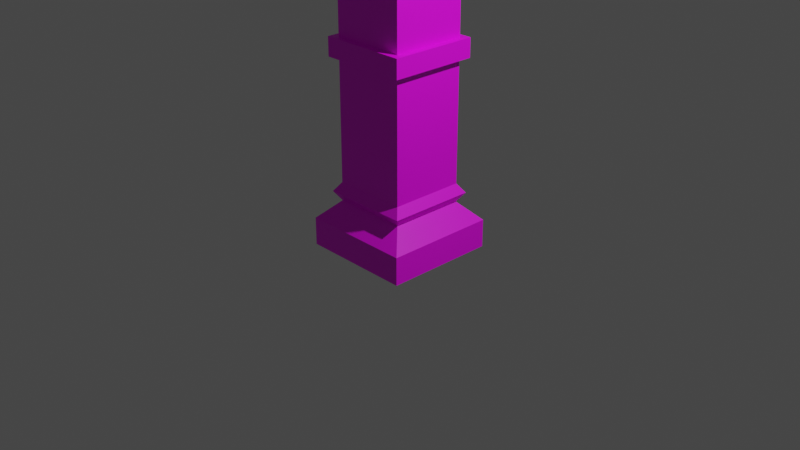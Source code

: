 # Source: Central_Pilar.blend  (saved by Blender 2.91.10; exported with 4.5.12 LTS)
import bpy
from mathutils import Matrix  # noqa: F401  (used for matrix-valued properties, if any)

bpy.ops.wm.read_factory_settings(use_empty=True)
scene = bpy.context.scene
scene.name = 'Scene'

# ---- collections
col_collection = bpy.data.collections.new('Collection'); scene.collection.children.link(col_collection)

# ---- images (referenced by path relative to the original .blend; pixels are not part of the script)
import os
ASSET_DIR = os.environ.get("B2B_ASSET_DIR", "")  # directory of the original .blend (textures are referenced by path, not embedded)
HERE = os.path.dirname(os.path.abspath(__file__))  # packed textures are extracted next to this script under _unpacked/

def load_image(name, relpath, width, height, colorspace="sRGB"):
    """Load a texture the original file referenced (path relative to the .blend, or extracted next to this script)."""
    p = next((c for c in (os.path.join(HERE, relpath), os.path.join(ASSET_DIR, relpath)) if relpath and os.path.exists(c)), "")
    if p:
        img = bpy.data.images.load(p, check_existing=True)
        img.name = name
    else:  # same state as the original file: an image datablock whose file is absent (Cycles renders it pink)
        img = bpy.data.images.new(name, width, height)
        img.source = "FILE"
        img.filepath = "//" + (relpath or name)
    img.colorspace_settings.name = colorspace
    return img
img_brick_albedo = load_image('Brick_Albedo', 'TexturesCom_Bricks_Rough_2x2_512_albedo.tif', 1024, 1024, 'sRGB')
img_concrete_albedo = load_image('Concrete_Albedo', 'TexturesCom_Concrete_WornWall_512_albedo.tif', 1024, 1024, 'sRGB')

# ---- materials (node trees are filled in below, after node groups)
mat_wall = bpy.data.materials.new('Wall')
mat_wall.use_backface_culling = True
mat_wall.use_transparent_shadow = False
mat_concrete = bpy.data.materials.new('Concrete')
mat_concrete.use_backface_culling = True
mat_concrete.use_transparent_shadow = False

# ---- material node trees
mat_wall.use_nodes = True; mat_wall.node_tree.nodes.clear()
_N = mat_wall.node_tree.nodes; _L = mat_wall.node_tree.links
n0 = _N.new('ShaderNodeBsdfPrincipled'); n0.name = 'Principled BSDF'; n0.location = (10, 300)
n0.distribution = 'GGX'
n0.subsurface_method = 'BURLEY'
n0.inputs[3].default_value = 1.45
n0.inputs[27].default_value = (0.0, 0.0, 0.0, 1.0)
n0.inputs[28].default_value = 1.0
n1 = _N.new('ShaderNodeOutputMaterial'); n1.name = 'Material Output'; n1.location = (300, 300)
n2 = _N.new('ShaderNodeTexImage'); n2.name = 'Image Texture'; n2.location = (-280, 265)
n2.image = img_brick_albedo
_L.new(n0.outputs[0], n1.inputs[0])
_L.new(n2.outputs[0], n0.inputs[0])
n1.is_active_output = True
mat_concrete.use_nodes = True; mat_concrete.node_tree.nodes.clear()
_N = mat_concrete.node_tree.nodes; _L = mat_concrete.node_tree.links
n0 = _N.new('ShaderNodeBsdfPrincipled'); n0.name = 'Principled BSDF'; n0.location = (10, 300)
n0.distribution = 'GGX'
n0.subsurface_method = 'BURLEY'
n0.inputs[3].default_value = 1.45
n0.inputs[27].default_value = (0.0, 0.0, 0.0, 1.0)
n0.inputs[28].default_value = 1.0
n1 = _N.new('ShaderNodeOutputMaterial'); n1.name = 'Material Output'; n1.location = (300, 300)
n2 = _N.new('ShaderNodeTexImage'); n2.name = 'Image Texture'; n2.location = (-280, 265)
n2.image = img_concrete_albedo
_L.new(n0.outputs[0], n1.inputs[0])
_L.new(n2.outputs[0], n0.inputs[0])
n1.is_active_output = True

# ---- world
world_world = bpy.data.worlds.new('World'); scene.world = world_world
world_world.use_nodes = True; world_world.node_tree.nodes.clear()
_N = world_world.node_tree.nodes; _L = world_world.node_tree.links
n0 = _N.new('ShaderNodeOutputWorld'); n0.name = 'World Output'; n0.location = (300, 300)
n1 = _N.new('ShaderNodeBackground'); n1.name = 'Background'; n1.location = (10, 300)
n1.inputs[0].default_value = (0.05088, 0.05088, 0.05088, 1.0)
_L.new(n1.outputs[0], n0.inputs[0])
n0.is_active_output = True
world_world.color = (0.05088, 0.05088, 0.05088)
world_world.use_sun_shadow = False
world_world.sun_shadow_jitter_overblur = 0.0

# ---- cameras
cam_camera = bpy.data.cameras.new('Camera')
cam_camera.clip_end = 100.0
cam_camera.ortho_scale = 7.314

# ---- lights
light_light = bpy.data.lights.new('Light', 'POINT')
light_light.transmission_factor = 0.0
light_light.energy = 1000.0
light_light.shadow_soft_size = 0.1
light_light.shadow_maximum_resolution = 0.006
light_light.use_absolute_resolution = True

# ---- meshes
me_plane_012 = bpy.data.meshes.new('Plane.012')
me_plane_012.from_pydata([(-0.6, -0.6, -0.3), (-0.6, -0.6, 2.384e-07), (-0.4019, -0.4019, 0.2), (-0.4019, -0.4019, 0.4), (-0.4703, -0.4703, 0.3), (-0.4019, -0.4019, 1.7), (-0.4019, -0.4019, 1.9), (-0.4019, -0.4019, 3.7), (-0.4726, -0.4726, 1.7), (-0.4726, -0.4726, 1.9), (-0.4747, -0.4747, 3.7), (-0.4747, -0.4747, 3.9), (-0.202, -0.202, 4.2), (-0.301, -0.301, 4.005), (0.6, -0.6, -0.3), (0.6, -0.6, 2.384e-07), (0.4019, -0.4019, 0.2), (0.4019, -0.4019, 0.4), (0.4703, -0.4703, 0.3), (0.4019, -0.4019, 1.7), (0.4019, -0.4019, 1.9), (0.4019, -0.4019, 3.7), (0.4726, -0.4726, 1.7), (0.4726, -0.4726, 1.9), (0.4747, -0.4747, 3.7), (0.4747, -0.4747, 3.9), (0.202, -0.202, 4.2), (0.301, -0.301, 4.005), (-1.955e-07, -0.6, -0.3), (-1.955e-07, -0.6, 2.384e-07), (-1.31e-07, -0.4019, 0.2), (-1.31e-07, -0.4019, 0.4), (-1.533e-07, -0.4703, 0.3), (-1.31e-07, -0.4019, 1.7), (-1.31e-07, -0.4019, 1.9), (-1.31e-07, -0.4019, 3.7), (-1.54e-07, -0.4726, 1.7), (-1.54e-07, -0.4726, 1.9), (-1.547e-07, -0.4747, 3.7), (-1.547e-07, -0.4747, 3.9), (-6.584e-08, -0.202, 4.2), (-9.807e-08, -0.301, 4.005), (-0.6, 0.6, -0.3), (-0.6, 0.6, 2.384e-07), (-0.4019, 0.4019, 0.2), (-0.4019, 0.4019, 0.4), (-0.4703, 0.4703, 0.3), (-0.4019, 0.4019, 1.7), (-0.4019, 0.4019, 1.9), (-0.4019, 0.4019, 3.7), (-0.4726, 0.4726, 1.7), (-0.4726, 0.4726, 1.9), (-0.4747, 0.4747, 3.7), (-0.4747, 0.4747, 3.9), (-0.202, 0.202, 4.2), (-0.301, 0.301, 4.005), (-0.6, 1.955e-07, -0.3), (-0.6, 1.955e-07, 2.384e-07), (-0.4019, 1.31e-07, 0.2), (-0.4019, 1.31e-07, 0.4), (-0.4703, 1.533e-07, 0.3), (-0.4019, 1.31e-07, 1.7), (-0.4019, 1.31e-07, 1.9), (-0.4019, 1.31e-07, 3.7), (-0.4726, 1.54e-07, 1.7), (-0.4726, 1.54e-07, 1.9), (-0.4747, 1.547e-07, 3.7), (-0.4747, 1.547e-07, 3.9), (-0.202, 6.584e-08, 4.2), (-0.301, 9.807e-08, 4.005), (0.6, 0.6, -0.3), (0.6, 0.6, 2.384e-07), (0.4019, 0.4019, 0.2), (0.4019, 0.4019, 0.4), (0.4703, 0.4703, 0.3), (0.4019, 0.4019, 1.7), (0.4019, 0.4019, 1.9), (0.4019, 0.4019, 3.7), (0.4726, 0.4726, 1.7), (0.4726, 0.4726, 1.9), (0.4747, 0.4747, 3.7), (0.4747, 0.4747, 3.9), (0.202, 0.202, 4.2), (0.301, 0.301, 4.005), (1.955e-07, 0.6, -0.3), (1.955e-07, 0.6, 2.384e-07), (1.31e-07, 0.4019, 0.2), (1.31e-07, 0.4019, 0.4), (1.533e-07, 0.4703, 0.3), (1.31e-07, 0.4019, 1.7), (1.31e-07, 0.4019, 1.9), (1.31e-07, 0.4019, 3.7), (1.54e-07, 0.4726, 1.7), (1.54e-07, 0.4726, 1.9), (1.547e-07, 0.4747, 3.7), (1.547e-07, 0.4747, 3.9), (6.584e-08, 0.202, 4.2), (9.807e-08, 0.301, 4.005), (0.6, -1.955e-07, -0.3), (0.6, -1.955e-07, 2.384e-07), (0.4019, -1.31e-07, 0.2), (0.4019, -1.31e-07, 0.4), (0.4703, -1.533e-07, 0.3), (0.4019, -1.31e-07, 1.7), (0.4019, -1.31e-07, 1.9), (0.4019, -1.31e-07, 3.7), (0.4726, -1.54e-07, 1.7), (0.4726, -1.54e-07, 1.9), (0.4747, -1.547e-07, 3.7), (0.4747, -1.547e-07, 3.9), (0.202, -6.584e-08, 4.2), (0.301, -9.807e-08, 4.005), (0.0, 0.0, 4.2)], [], [(28, 29, 1, 0), (29, 30, 2, 1), (32, 31, 3, 4), (30, 32, 4, 2), (59, 3, 5, 61), (62, 6, 7, 63), (64, 8, 9, 65), (34, 6, 9, 37), (61, 5, 8, 64), (66, 10, 11, 67), (63, 7, 10, 66), (112, 68, 12, 40), (69, 13, 12, 68), (67, 11, 13, 69), (13, 41, 40, 12), (11, 39, 41, 13), (10, 38, 39, 11), (8, 36, 37, 9), (7, 35, 38, 10), (6, 34, 35, 7), (5, 33, 36, 8), (3, 31, 33, 5), (6, 62, 65, 9), (4, 3, 59, 60), (2, 4, 60, 58), (1, 2, 58, 57), (0, 1, 57, 56), (28, 14, 15, 29), (29, 15, 16, 30), (32, 18, 17, 31), (30, 16, 18, 32), (101, 103, 19, 17), (104, 105, 21, 20), (106, 107, 23, 22), (34, 37, 23, 20), (103, 106, 22, 19), (108, 109, 25, 24), (105, 108, 24, 21), (112, 40, 26, 110), (111, 110, 26, 27), (109, 111, 27, 25), (27, 26, 40, 41), (25, 27, 41, 39), (24, 25, 39, 38), (22, 23, 37, 36), (21, 24, 38, 35), (20, 21, 35, 34), (19, 22, 36, 33), (17, 19, 33, 31), (20, 23, 107, 104), (18, 102, 101, 17), (16, 100, 102, 18), (15, 99, 100, 16), (14, 98, 99, 15), (84, 42, 43, 85), (85, 43, 44, 86), (88, 46, 45, 87), (86, 44, 46, 88), (59, 61, 47, 45), (62, 63, 49, 48), (64, 65, 51, 50), (90, 93, 51, 48), (61, 64, 50, 47), (66, 67, 53, 52), (63, 66, 52, 49), (112, 96, 54, 68), (69, 68, 54, 55), (67, 69, 55, 53), (55, 54, 96, 97), (53, 55, 97, 95), (52, 53, 95, 94), (50, 51, 93, 92), (49, 52, 94, 91), (48, 49, 91, 90), (47, 50, 92, 89), (45, 47, 89, 87), (48, 51, 65, 62), (46, 60, 59, 45), (44, 58, 60, 46), (43, 57, 58, 44), (42, 56, 57, 43), (84, 85, 71, 70), (85, 86, 72, 71), (88, 87, 73, 74), (86, 88, 74, 72), (101, 73, 75, 103), (104, 76, 77, 105), (106, 78, 79, 107), (90, 76, 79, 93), (103, 75, 78, 106), (108, 80, 81, 109), (105, 77, 80, 108), (112, 110, 82, 96), (111, 83, 82, 110), (109, 81, 83, 111), (83, 97, 96, 82), (81, 95, 97, 83), (80, 94, 95, 81), (78, 92, 93, 79), (77, 91, 94, 80), (76, 90, 91, 77), (75, 89, 92, 78), (73, 87, 89, 75), (76, 104, 107, 79), (74, 73, 101, 102), (72, 74, 102, 100), (71, 72, 100, 99), (70, 71, 99, 98)])
me_plane_012.polygons.foreach_set('material_index', [1, 1, 1, 1, 0, 0, 1, 1, 1, 1, 1, 1, 1, 1, 1, 1, 1, 1, 1, 0, 1, 0, 1, 1, 1, 1, 1, 1, 1, 1, 1, 0, 0, 1, 1, 1, 1, 1, 1, 1, 1, 1, 1, 1, 1, 1, 0, 1, 0, 1, 1, 1, 1, 1, 1, 1, 1, 1, 0, 0, 1, 1, 1, 1, 1, 1, 1, 1, 1, 1, 1, 1, 1, 0, 1, 0, 1, 1, 1, 1, 1, 1, 1, 1, 1, 0, 0, 1, 1, 1, 1, 1, 1, 1, 1, 1, 1, 1, 1, 1, 0, 1, 0, 1, 1, 1, 1, 1])
_uv = me_plane_012.uv_layers.new(name='UVMap')
_uv.uv.foreach_set('vector', [0.3251, 0.3251, 0.4459, 0.3251, 0.4459, 0.5667, 0.3251, 0.5667, 0.4459, 0.3251, 0.5592, 0.3251, 0.5592, 0.4869, 0.4459, 0.5667, 0.608, 0.3251, 0.6568, 0.3251, 0.6568, 0.4869, 0.608, 0.5145, 0.5592, 0.3251, 0.608, 0.3251, 0.608, 0.5145, 0.5592, 0.4869, 0.469, 0.4973, 0.6309, 0.4973, 0.6309, 0.8486, 0.469, 0.8486, 0.08861, 0.4213, 0.2505, 0.4213, 0.2505, 0.8829, 0.08861, 0.8829, 0.4341, 0.8094, 0.4341, 0.9997, 0.3535, 0.9997, 0.3535, 0.8094, 0.3251, 0.8094, 0.3251, 0.6475, 0.3535, 0.6191, 0.3535, 0.8094, 0.4626, 0.8094, 0.4626, 0.9713, 0.4341, 0.9997, 0.4341, 0.8094, 0.9172, 0.0652, 0.8743, 0.2785, 0.8128, 0.287, 0.7742, 0.06026, 0.9545, 0.07267, 0.9133, 0.2788, 0.8743, 0.2785, 0.9172, 0.0652, 0.6011, 0.8094, 0.6825, 0.8094, 0.6825, 0.8908, 0.6011, 0.8908, 0.6434, 0.1015, 0.7038, 0.286, 0.5514, 0.287, 0.5013, 0.1557, 0.7742, 0.06026, 0.8128, 0.287, 0.7038, 0.286, 0.6434, 0.1015, 0.7038, 0.286, 0.6477, 0.4658, 0.5067, 0.4173, 0.5514, 0.287, 0.8128, 0.287, 0.7741, 0.5019, 0.6477, 0.4658, 0.7038, 0.286, 0.8743, 0.2785, 0.9149, 0.505, 0.7741, 0.5019, 0.8128, 0.287, 0.4341, 0.6191, 0.4341, 0.8094, 0.3535, 0.8094, 0.3535, 0.6191, 0.9133, 0.2788, 0.9545, 0.4975, 0.9149, 0.505, 0.8743, 0.2785, 0.2505, 0.4213, 0.08861, 0.4213, 0.08861, 0.8829, 0.2505, 0.8829, 0.4626, 0.6475, 0.4626, 0.8094, 0.4341, 0.8094, 0.4341, 0.6191, 0.6309, 0.4973, 0.469, 0.4973, 0.469, 0.8486, 0.6309, 0.8486, 0.3251, 0.9713, 0.3251, 0.8094, 0.3535, 0.8094, 0.3535, 0.9997, 0.608, 0.6194, 0.6568, 0.647, 0.6568, 0.8089, 0.608, 0.8089, 0.5592, 0.647, 0.608, 0.6194, 0.608, 0.8089, 0.5592, 0.8089, 0.4459, 0.5672, 0.5592, 0.647, 0.5592, 0.8089, 0.4459, 0.8089, 0.3251, 0.5672, 0.4459, 0.5672, 0.4459, 0.8089, 0.3251, 0.8089, 0.3251, 0.3251, 0.3251, 0.5667, 0.4459, 0.5667, 0.4459, 0.3251, 0.4459, 0.3251, 0.4459, 0.5667, 0.5592, 0.4869, 0.5592, 0.3251, 0.608, 0.3251, 0.608, 0.5145, 0.6568, 0.4869, 0.6568, 0.3251, 0.5592, 0.3251, 0.5592, 0.4869, 0.608, 0.5145, 0.608, 0.3251, 0.469, 0.4973, 0.469, 0.8486, 0.6309, 0.8486, 0.6309, 0.4973, 0.08861, 0.4213, 0.08861, 0.8829, 0.2505, 0.8829, 0.2505, 0.4213, 0.4341, 0.8094, 0.3535, 0.8094, 0.3535, 0.9997, 0.4341, 0.9997, 0.3251, 0.8094, 0.3535, 0.8094, 0.3535, 0.6191, 0.3251, 0.6475, 0.4626, 0.8094, 0.4341, 0.8094, 0.4341, 0.9997, 0.4626, 0.9713, 0.9172, 0.0652, 0.7742, 0.06026, 0.8128, 0.287, 0.8743, 0.2785, 0.9545, 0.07267, 0.9172, 0.0652, 0.8743, 0.2785, 0.9133, 0.2788, 0.6011, 0.8094, 0.6011, 0.8908, 0.6825, 0.8908, 0.6825, 0.8094, 0.6434, 0.1015, 0.5013, 0.1557, 0.5514, 0.287, 0.7038, 0.286, 0.7742, 0.06026, 0.6434, 0.1015, 0.7038, 0.286, 0.8128, 0.287, 0.7038, 0.286, 0.5514, 0.287, 0.5067, 0.4173, 0.6477, 0.4658, 0.8128, 0.287, 0.7038, 0.286, 0.6477, 0.4658, 0.7741, 0.5019, 0.8743, 0.2785, 0.8128, 0.287, 0.7741, 0.5019, 0.9149, 0.505, 0.4341, 0.6191, 0.3535, 0.6191, 0.3535, 0.8094, 0.4341, 0.8094, 0.9133, 0.2788, 0.8743, 0.2785, 0.9149, 0.505, 0.9545, 0.4975, 0.2505, 0.4213, 0.2505, 0.8829, 0.08861, 0.8829, 0.08861, 0.4213, 0.4626, 0.6475, 0.4341, 0.6191, 0.4341, 0.8094, 0.4626, 0.8094, 0.6309, 0.4973, 0.6309, 0.8486, 0.469, 0.8486, 0.469, 0.4973, 0.3251, 0.9713, 0.3535, 0.9997, 0.3535, 0.8094, 0.3251, 0.8094, 0.608, 0.6194, 0.608, 0.8089, 0.6568, 0.8089, 0.6568, 0.647, 0.5592, 0.647, 0.5592, 0.8089, 0.608, 0.8089, 0.608, 0.6194, 0.4459, 0.5672, 0.4459, 0.8089, 0.5592, 0.8089, 0.5592, 0.647, 0.3251, 0.5672, 0.3251, 0.8089, 0.4459, 0.8089, 0.4459, 0.5672, 0.3251, 0.3251, 0.3251, 0.5667, 0.4459, 0.5667, 0.4459, 0.3251, 0.4459, 0.3251, 0.4459, 0.5667, 0.5592, 0.4869, 0.5592, 0.3251, 0.608, 0.3251, 0.608, 0.5145, 0.6568, 0.4869, 0.6568, 0.3251, 0.5592, 0.3251, 0.5592, 0.4869, 0.608, 0.5145, 0.608, 0.3251, 0.469, 0.4973, 0.469, 0.8486, 0.6309, 0.8486, 0.6309, 0.4973, 0.08861, 0.4213, 0.08861, 0.8829, 0.2505, 0.8829, 0.2505, 0.4213, 0.4341, 0.8094, 0.3535, 0.8094, 0.3535, 0.9997, 0.4341, 0.9997, 0.3251, 0.8094, 0.3535, 0.8094, 0.3535, 0.6191, 0.3251, 0.6475, 0.4626, 0.8094, 0.4341, 0.8094, 0.4341, 0.9997, 0.4626, 0.9713, 0.9172, 0.0652, 0.7742, 0.06026, 0.8128, 0.287, 0.8743, 0.2785, 0.9545, 0.07267, 0.9172, 0.0652, 0.8743, 0.2785, 0.9133, 0.2788, 0.6011, 0.8094, 0.6011, 0.8908, 0.6825, 0.8908, 0.6825, 0.8094, 0.6434, 0.1015, 0.5013, 0.1557, 0.5514, 0.287, 0.7038, 0.286, 0.7742, 0.06026, 0.6434, 0.1015, 0.7038, 0.286, 0.8128, 0.287, 0.7038, 0.286, 0.5514, 0.287, 0.5067, 0.4173, 0.6477, 0.4658, 0.8128, 0.287, 0.7038, 0.286, 0.6477, 0.4658, 0.7741, 0.5019, 0.8743, 0.2785, 0.8128, 0.287, 0.7741, 0.5019, 0.9149, 0.505, 0.4341, 0.6191, 0.3535, 0.6191, 0.3535, 0.8094, 0.4341, 0.8094, 0.9133, 0.2788, 0.8743, 0.2785, 0.9149, 0.505, 0.9545, 0.4975, 0.2505, 0.4213, 0.2505, 0.8829, 0.08861, 0.8829, 0.08861, 0.4213, 0.4626, 0.6475, 0.4341, 0.6191, 0.4341, 0.8094, 0.4626, 0.8094, 0.6309, 0.4973, 0.6309, 0.8486, 0.469, 0.8486, 0.469, 0.4973, 0.3251, 0.9713, 0.3535, 0.9997, 0.3535, 0.8094, 0.3251, 0.8094, 0.608, 0.6194, 0.608, 0.8089, 0.6568, 0.8089, 0.6568, 0.647, 0.5592, 0.647, 0.5592, 0.8089, 0.608, 0.8089, 0.608, 0.6194, 0.4459, 0.5672, 0.4459, 0.8089, 0.5592, 0.8089, 0.5592, 0.647, 0.3251, 0.5672, 0.3251, 0.8089, 0.4459, 0.8089, 0.4459, 0.5672, 0.3251, 0.3251, 0.4459, 0.3251, 0.4459, 0.5667, 0.3251, 0.5667, 0.4459, 0.3251, 0.5592, 0.3251, 0.5592, 0.4869, 0.4459, 0.5667, 0.608, 0.3251, 0.6568, 0.3251, 0.6568, 0.4869, 0.608, 0.5145, 0.5592, 0.3251, 0.608, 0.3251, 0.608, 0.5145, 0.5592, 0.4869, 0.469, 0.4973, 0.6309, 0.4973, 0.6309, 0.8486, 0.469, 0.8486, 0.08861, 0.4213, 0.2505, 0.4213, 0.2505, 0.8829, 0.08861, 0.8829, 0.4341, 0.8094, 0.4341, 0.9997, 0.3535, 0.9997, 0.3535, 0.8094, 0.3251, 0.8094, 0.3251, 0.6475, 0.3535, 0.6191, 0.3535, 0.8094, 0.4626, 0.8094, 0.4626, 0.9713, 0.4341, 0.9997, 0.4341, 0.8094, 0.9172, 0.0652, 0.8743, 0.2785, 0.8128, 0.287, 0.7742, 0.06026, 0.9545, 0.07267, 0.9133, 0.2788, 0.8743, 0.2785, 0.9172, 0.0652, 0.6011, 0.8094, 0.6825, 0.8094, 0.6825, 0.8908, 0.6011, 0.8908, 0.6434, 0.1015, 0.7038, 0.286, 0.5514, 0.287, 0.5013, 0.1557, 0.7742, 0.06026, 0.8128, 0.287, 0.7038, 0.286, 0.6434, 0.1015, 0.7038, 0.286, 0.6477, 0.4658, 0.5067, 0.4173, 0.5514, 0.287, 0.8128, 0.287, 0.7741, 0.5019, 0.6477, 0.4658, 0.7038, 0.286, 0.8743, 0.2785, 0.9149, 0.505, 0.7741, 0.5019, 0.8128, 0.287, 0.4341, 0.6191, 0.4341, 0.8094, 0.3535, 0.8094, 0.3535, 0.6191, 0.9133, 0.2788, 0.9545, 0.4975, 0.9149, 0.505, 0.8743, 0.2785, 0.2505, 0.4213, 0.08861, 0.4213, 0.08861, 0.8829, 0.2505, 0.8829, 0.4626, 0.6475, 0.4626, 0.8094, 0.4341, 0.8094, 0.4341, 0.6191, 0.6309, 0.4973, 0.469, 0.4973, 0.469, 0.8486, 0.6309, 0.8486, 0.3251, 0.9713, 0.3251, 0.8094, 0.3535, 0.8094, 0.3535, 0.9997, 0.608, 0.6194, 0.6568, 0.647, 0.6568, 0.8089, 0.608, 0.8089, 0.5592, 0.647, 0.608, 0.6194, 0.608, 0.8089, 0.5592, 0.8089, 0.4459, 0.5672, 0.5592, 0.647, 0.5592, 0.8089, 0.4459, 0.8089, 0.3251, 0.5672, 0.4459, 0.5672, 0.4459, 0.8089, 0.3251, 0.8089])
me_plane_012.materials.append(mat_wall)
me_plane_012.materials.append(mat_concrete)
me_plane_012.use_remesh_fix_poles = True
me_plane_012.use_remesh_preserve_attributes = False
me_plane_012.use_mirror_vertex_groups = False
me_plane_012.update()

# ---- objects
ob_light = bpy.data.objects.new('Light', light_light)
ob_camera = bpy.data.objects.new('Camera', cam_camera)
ob_pillar4 = bpy.data.objects.new('Pillar4', me_plane_012)

# ---- transforms, parenting, visibility, modifiers, constraints
ob_light.location = (4.076, 1.005, 5.904)
ob_light.rotation_euler = (0.6503, 0.05522, 1.866)
ob_light.lock_rotations_4d = False
ob_light.empty_display_type = 'ARROWS'
ob_light.color = (0.0, 0.0, 0.0, 0.0)
ob_light.lineart.crease_threshold = 0.0
ob_camera.location = (7.359, -6.926, 4.958)
ob_camera.rotation_euler = (1.109, 0.0, 0.8149)
ob_camera.lock_rotations_4d = False
ob_camera.empty_display_type = 'ARROWS'
ob_camera.color = (0.0, 0.0, 0.0, 0.0)
ob_camera.display_type = 'WIRE'
ob_camera.lineart.crease_threshold = 0.0
ob_pillar4.location = (0.0, 0.0, 0.0)
ob_pillar4.lineart.crease_threshold = 0.0

# ---- collection membership
col_collection.objects.link(ob_light)
col_collection.objects.link(ob_camera)
col_collection.objects.link(ob_pillar4)

# ---- scene / render settings (as saved in the file)
scene.camera = ob_camera
scene.frame_start = 1; scene.frame_end = 250; scene.frame_set(1)
scene.render.engine = 'BLENDER_EEVEE_NEXT'
scene.cycles.use_denoising = False
scene.cycles.samples = 128
scene.cycles.sampling_pattern = 'TABULATED_SOBOL'
scene.cycles.use_adaptive_sampling = False
scene.cycles.use_light_tree = False
scene.view_settings.view_transform = 'Filmic'
bpy.context.view_layer.update()
